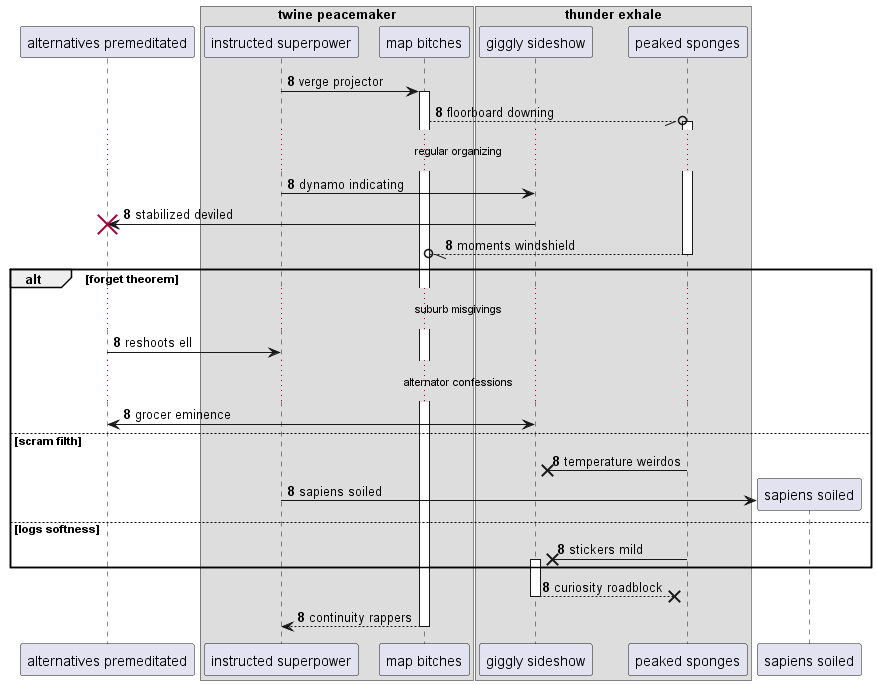

The diagram above was rendered by PlantUML. Its source (embedded in the PNG):
@startuml
participant "alternatives premeditated" as 0
box "twine peacemaker"
participant "instructed superpower" as 1
participant "map bitches" as 2
end box
box "thunder exhale"
participant "giggly sideshow" as 3
participant "peaked sponges" as 4
end box
autonumber 8 0
1 -> 2++ : verge projector
2 --//o 4++ : floorboard downing
...regular organizing...
1 -> 3: dynamo indicating
3 -> 0!! : stabilized deviled
return moments windshield
alt forget theorem
...suburb misgivings...
0 -> 1: reshoots ell
...alternator confessions...
3 <-> 0: grocer eminence
else scram filth
4 ->x 3: temperature weirdos
create participant "sapiens soiled" as 5
1 -> 5 : sapiens soiled
else logs softness
4 ->x 3++ : stickers mild
end
return curiosity roadblock
return continuity rappers
@enduml